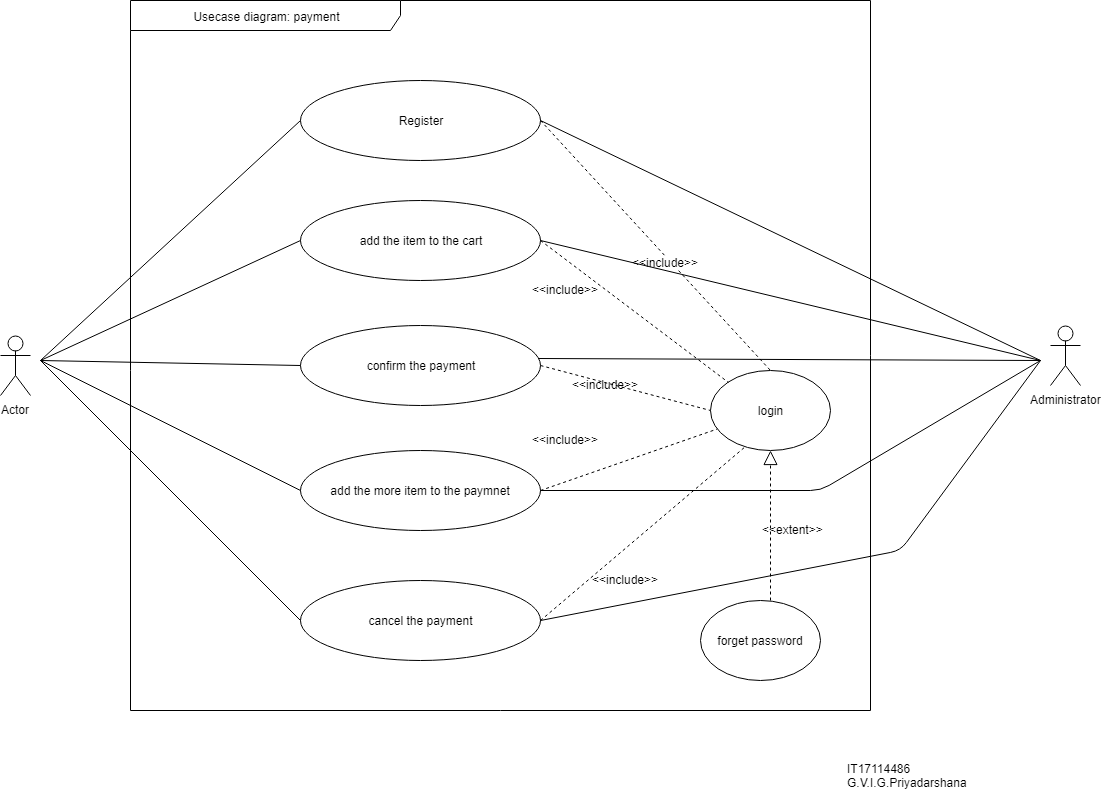

The diagram above was exported from draw.io. Its source (the exported page's mxGraphModel, read from the mxfile embedded in the PNG):
<mxGraphModel dx="1010" dy="533" grid="1" gridSize="10" guides="1" tooltips="1" connect="1" arrows="1" fold="1" page="1" pageScale="1" pageWidth="3300" pageHeight="4681" math="0" shadow="0">
  <root>
    <mxCell id="0" />
    <mxCell id="1" parent="0" />
    <mxCell id="4NwoGDCCVf7gb0ofcr6y-1" value="Usecase diagram: payment" style="shape=umlFrame;whiteSpace=wrap;html=1;width=270;height=30;" vertex="1" parent="1">
      <mxGeometry x="190" y="80" width="740" height="710" as="geometry" />
    </mxCell>
    <mxCell id="4NwoGDCCVf7gb0ofcr6y-2" value="Actor" style="shape=umlActor;verticalLabelPosition=bottom;labelBackgroundColor=#ffffff;verticalAlign=top;html=1;outlineConnect=0;" vertex="1" parent="1">
      <mxGeometry x="60" y="415" width="30" height="60" as="geometry" />
    </mxCell>
    <mxCell id="4NwoGDCCVf7gb0ofcr6y-6" value="add the more item to the paymnet" style="ellipse;whiteSpace=wrap;html=1;" vertex="1" parent="1">
      <mxGeometry x="360" y="530" width="240" height="80" as="geometry" />
    </mxCell>
    <mxCell id="4NwoGDCCVf7gb0ofcr6y-7" value="Register" style="ellipse;whiteSpace=wrap;html=1;" vertex="1" parent="1">
      <mxGeometry x="360" y="160" width="240" height="80" as="geometry" />
    </mxCell>
    <mxCell id="4NwoGDCCVf7gb0ofcr6y-8" value="add the item to the cart" style="ellipse;whiteSpace=wrap;html=1;" vertex="1" parent="1">
      <mxGeometry x="360" y="280" width="240" height="80" as="geometry" />
    </mxCell>
    <mxCell id="4NwoGDCCVf7gb0ofcr6y-9" value="confirm the payment" style="ellipse;whiteSpace=wrap;html=1;" vertex="1" parent="1">
      <mxGeometry x="360" y="405" width="240" height="80" as="geometry" />
    </mxCell>
    <mxCell id="4NwoGDCCVf7gb0ofcr6y-10" value="cancel the payment" style="ellipse;whiteSpace=wrap;html=1;" vertex="1" parent="1">
      <mxGeometry x="360" y="660" width="240" height="80" as="geometry" />
    </mxCell>
    <mxCell id="4NwoGDCCVf7gb0ofcr6y-11" value="login" style="ellipse;whiteSpace=wrap;html=1;" vertex="1" parent="1">
      <mxGeometry x="770" y="450" width="120" height="80" as="geometry" />
    </mxCell>
    <mxCell id="4NwoGDCCVf7gb0ofcr6y-12" value="Administrator" style="shape=umlActor;verticalLabelPosition=bottom;labelBackgroundColor=#ffffff;verticalAlign=top;html=1;outlineConnect=0;" vertex="1" parent="1">
      <mxGeometry x="1110" y="405" width="30" height="60" as="geometry" />
    </mxCell>
    <mxCell id="4NwoGDCCVf7gb0ofcr6y-18" value="" style="endArrow=none;html=1;entryX=0;entryY=0.5;entryDx=0;entryDy=0;" edge="1" parent="1" target="4NwoGDCCVf7gb0ofcr6y-7">
      <mxGeometry width="50" height="50" relative="1" as="geometry">
        <mxPoint x="100" y="440" as="sourcePoint" />
        <mxPoint x="330" y="220" as="targetPoint" />
      </mxGeometry>
    </mxCell>
    <mxCell id="4NwoGDCCVf7gb0ofcr6y-19" value="" style="endArrow=none;html=1;entryX=0;entryY=0.5;entryDx=0;entryDy=0;" edge="1" parent="1" target="4NwoGDCCVf7gb0ofcr6y-8">
      <mxGeometry width="50" height="50" relative="1" as="geometry">
        <mxPoint x="100" y="440" as="sourcePoint" />
        <mxPoint x="310" y="340" as="targetPoint" />
      </mxGeometry>
    </mxCell>
    <mxCell id="4NwoGDCCVf7gb0ofcr6y-20" value="" style="endArrow=none;html=1;entryX=0;entryY=0.5;entryDx=0;entryDy=0;" edge="1" parent="1" target="4NwoGDCCVf7gb0ofcr6y-9">
      <mxGeometry width="50" height="50" relative="1" as="geometry">
        <mxPoint x="100" y="440" as="sourcePoint" />
        <mxPoint x="300" y="420" as="targetPoint" />
      </mxGeometry>
    </mxCell>
    <mxCell id="4NwoGDCCVf7gb0ofcr6y-21" value="" style="endArrow=none;html=1;entryX=0;entryY=0.5;entryDx=0;entryDy=0;" edge="1" parent="1" target="4NwoGDCCVf7gb0ofcr6y-6">
      <mxGeometry width="50" height="50" relative="1" as="geometry">
        <mxPoint x="100" y="440" as="sourcePoint" />
        <mxPoint x="310" y="520" as="targetPoint" />
      </mxGeometry>
    </mxCell>
    <mxCell id="4NwoGDCCVf7gb0ofcr6y-22" value="" style="endArrow=none;html=1;entryX=0;entryY=0.5;entryDx=0;entryDy=0;" edge="1" parent="1" target="4NwoGDCCVf7gb0ofcr6y-10">
      <mxGeometry width="50" height="50" relative="1" as="geometry">
        <mxPoint x="100" y="440" as="sourcePoint" />
        <mxPoint x="290" y="630" as="targetPoint" />
      </mxGeometry>
    </mxCell>
    <mxCell id="4NwoGDCCVf7gb0ofcr6y-30" value="forget password" style="ellipse;whiteSpace=wrap;html=1;" vertex="1" parent="1">
      <mxGeometry x="760" y="680" width="120" height="80" as="geometry" />
    </mxCell>
    <mxCell id="4NwoGDCCVf7gb0ofcr6y-33" value="" style="endArrow=none;dashed=1;html=1;entryX=0.5;entryY=0;entryDx=0;entryDy=0;exitX=1;exitY=0.5;exitDx=0;exitDy=0;" edge="1" parent="1" source="4NwoGDCCVf7gb0ofcr6y-7" target="4NwoGDCCVf7gb0ofcr6y-11">
      <mxGeometry width="50" height="50" relative="1" as="geometry">
        <mxPoint x="700" y="410" as="sourcePoint" />
        <mxPoint x="750" y="360" as="targetPoint" />
      </mxGeometry>
    </mxCell>
    <mxCell id="4NwoGDCCVf7gb0ofcr6y-35" value="&amp;lt;&amp;lt;include&amp;gt;&amp;gt;" style="text;html=1;resizable=0;points=[];align=center;verticalAlign=middle;labelBackgroundColor=#ffffff;" vertex="1" connectable="0" parent="4NwoGDCCVf7gb0ofcr6y-33">
      <mxGeometry x="0.104" y="-4" relative="1" as="geometry">
        <mxPoint as="offset" />
      </mxGeometry>
    </mxCell>
    <mxCell id="4NwoGDCCVf7gb0ofcr6y-39" value="" style="endArrow=block;dashed=1;endFill=0;endSize=12;html=1;entryX=0.5;entryY=1;entryDx=0;entryDy=0;exitX=0.583;exitY=0;exitDx=0;exitDy=0;exitPerimeter=0;" edge="1" parent="1" source="4NwoGDCCVf7gb0ofcr6y-30" target="4NwoGDCCVf7gb0ofcr6y-11">
      <mxGeometry width="160" relative="1" as="geometry">
        <mxPoint x="640" y="530" as="sourcePoint" />
        <mxPoint x="800" y="530" as="targetPoint" />
      </mxGeometry>
    </mxCell>
    <mxCell id="4NwoGDCCVf7gb0ofcr6y-40" value="&amp;lt;&amp;lt;extent&amp;gt;&amp;gt;" style="text;html=1;resizable=0;points=[];autosize=1;align=left;verticalAlign=top;spacingTop=-4;" vertex="1" parent="1">
      <mxGeometry x="820" y="600" width="80" height="20" as="geometry" />
    </mxCell>
    <mxCell id="4NwoGDCCVf7gb0ofcr6y-41" value="" style="endArrow=none;dashed=1;html=1;entryX=0;entryY=0;entryDx=0;entryDy=0;exitX=1;exitY=0.5;exitDx=0;exitDy=0;" edge="1" parent="1" source="4NwoGDCCVf7gb0ofcr6y-8" target="4NwoGDCCVf7gb0ofcr6y-11">
      <mxGeometry width="50" height="50" relative="1" as="geometry">
        <mxPoint x="660" y="430" as="sourcePoint" />
        <mxPoint x="710" y="380" as="targetPoint" />
      </mxGeometry>
    </mxCell>
    <mxCell id="4NwoGDCCVf7gb0ofcr6y-42" value="" style="endArrow=none;dashed=1;html=1;entryX=0;entryY=0.5;entryDx=0;entryDy=0;exitX=1;exitY=0.5;exitDx=0;exitDy=0;" edge="1" parent="1" source="4NwoGDCCVf7gb0ofcr6y-9" target="4NwoGDCCVf7gb0ofcr6y-11">
      <mxGeometry width="50" height="50" relative="1" as="geometry">
        <mxPoint x="660" y="480" as="sourcePoint" />
        <mxPoint x="710" y="430" as="targetPoint" />
      </mxGeometry>
    </mxCell>
    <mxCell id="4NwoGDCCVf7gb0ofcr6y-43" value="" style="endArrow=none;dashed=1;html=1;exitX=1;exitY=0.5;exitDx=0;exitDy=0;" edge="1" parent="1" source="4NwoGDCCVf7gb0ofcr6y-6" target="4NwoGDCCVf7gb0ofcr6y-11">
      <mxGeometry width="50" height="50" relative="1" as="geometry">
        <mxPoint x="650" y="550" as="sourcePoint" />
        <mxPoint x="700" y="500" as="targetPoint" />
      </mxGeometry>
    </mxCell>
    <mxCell id="4NwoGDCCVf7gb0ofcr6y-45" value="" style="endArrow=none;dashed=1;html=1;entryX=0.29;entryY=0.948;entryDx=0;entryDy=0;entryPerimeter=0;exitX=1;exitY=0.5;exitDx=0;exitDy=0;" edge="1" parent="1" source="4NwoGDCCVf7gb0ofcr6y-10" target="4NwoGDCCVf7gb0ofcr6y-11">
      <mxGeometry width="50" height="50" relative="1" as="geometry">
        <mxPoint x="630" y="650" as="sourcePoint" />
        <mxPoint x="680" y="600" as="targetPoint" />
      </mxGeometry>
    </mxCell>
    <mxCell id="4NwoGDCCVf7gb0ofcr6y-46" value="&amp;lt;&amp;lt;include&amp;gt;&amp;gt;" style="text;html=1;resizable=0;points=[];autosize=1;align=left;verticalAlign=top;spacingTop=-4;" vertex="1" parent="1">
      <mxGeometry x="590" y="510" width="80" height="20" as="geometry" />
    </mxCell>
    <mxCell id="4NwoGDCCVf7gb0ofcr6y-49" value="&amp;lt;&amp;lt;include&amp;gt;&amp;gt;" style="text;html=1;resizable=0;points=[];autosize=1;align=left;verticalAlign=top;spacingTop=-4;" vertex="1" parent="1">
      <mxGeometry x="650" y="650" width="80" height="20" as="geometry" />
    </mxCell>
    <mxCell id="4NwoGDCCVf7gb0ofcr6y-51" value="&amp;lt;&amp;lt;include&amp;gt;&amp;gt;" style="text;html=1;resizable=0;points=[];autosize=1;align=left;verticalAlign=top;spacingTop=-4;" vertex="1" parent="1">
      <mxGeometry x="630" y="455" width="80" height="20" as="geometry" />
    </mxCell>
    <mxCell id="4NwoGDCCVf7gb0ofcr6y-52" value="&amp;lt;&amp;lt;include&amp;gt;&amp;gt;" style="text;html=1;resizable=0;points=[];autosize=1;align=left;verticalAlign=top;spacingTop=-4;" vertex="1" parent="1">
      <mxGeometry x="590" y="360" width="80" height="20" as="geometry" />
    </mxCell>
    <mxCell id="4NwoGDCCVf7gb0ofcr6y-55" value="" style="endArrow=none;html=1;exitX=1;exitY=0.5;exitDx=0;exitDy=0;" edge="1" parent="1" source="4NwoGDCCVf7gb0ofcr6y-7">
      <mxGeometry width="50" height="50" relative="1" as="geometry">
        <mxPoint x="850" y="340" as="sourcePoint" />
        <mxPoint x="1100" y="440" as="targetPoint" />
      </mxGeometry>
    </mxCell>
    <mxCell id="4NwoGDCCVf7gb0ofcr6y-56" value="" style="endArrow=none;html=1;" edge="1" parent="1">
      <mxGeometry width="50" height="50" relative="1" as="geometry">
        <mxPoint x="600" y="320" as="sourcePoint" />
        <mxPoint x="1100" y="440" as="targetPoint" />
      </mxGeometry>
    </mxCell>
    <mxCell id="4NwoGDCCVf7gb0ofcr6y-57" value="" style="endArrow=none;html=1;exitX=0.992;exitY=0.408;exitDx=0;exitDy=0;exitPerimeter=0;" edge="1" parent="1" source="4NwoGDCCVf7gb0ofcr6y-9">
      <mxGeometry width="50" height="50" relative="1" as="geometry">
        <mxPoint x="1010" y="490" as="sourcePoint" />
        <mxPoint x="1100" y="440" as="targetPoint" />
      </mxGeometry>
    </mxCell>
    <mxCell id="4NwoGDCCVf7gb0ofcr6y-58" value="" style="endArrow=none;html=1;" edge="1" parent="1">
      <mxGeometry width="50" height="50" relative="1" as="geometry">
        <mxPoint x="600" y="570" as="sourcePoint" />
        <mxPoint x="1100" y="440" as="targetPoint" />
        <Array as="points">
          <mxPoint x="880" y="570" />
        </Array>
      </mxGeometry>
    </mxCell>
    <mxCell id="4NwoGDCCVf7gb0ofcr6y-59" value="" style="endArrow=none;html=1;exitX=1;exitY=0.5;exitDx=0;exitDy=0;" edge="1" parent="1" source="4NwoGDCCVf7gb0ofcr6y-10">
      <mxGeometry width="50" height="50" relative="1" as="geometry">
        <mxPoint x="1020" y="590" as="sourcePoint" />
        <mxPoint x="1100" y="440" as="targetPoint" />
        <Array as="points">
          <mxPoint x="960" y="630" />
        </Array>
      </mxGeometry>
    </mxCell>
    <mxCell id="4NwoGDCCVf7gb0ofcr6y-61" value="IT17114486&lt;br&gt;G.V.I.G.Priyadarshana&lt;br&gt;" style="text;html=1;resizable=0;points=[];autosize=1;align=left;verticalAlign=top;spacingTop=-4;" vertex="1" parent="1">
      <mxGeometry x="905" y="839" width="140" height="30" as="geometry" />
    </mxCell>
  </root>
</mxGraphModel>